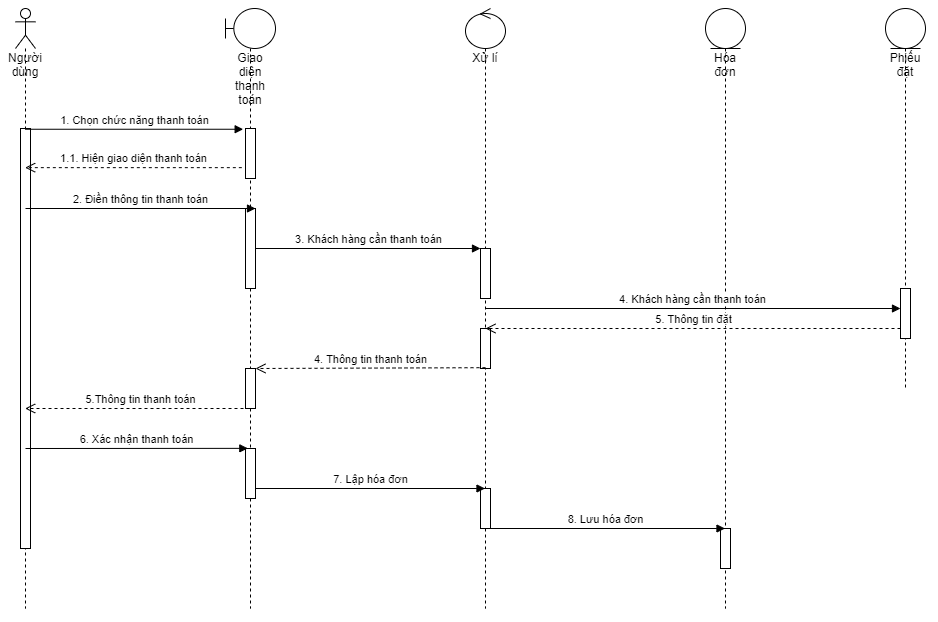

The diagram above was exported from draw.io. Its source (the exported page's mxGraphModel, read from the mxfile embedded in the PNG):
<mxGraphModel dx="853" dy="493" grid="1" gridSize="10" guides="1" tooltips="1" connect="1" arrows="1" fold="1" page="1" pageScale="1" pageWidth="827" pageHeight="1169" math="0" shadow="0">
  <root>
    <mxCell id="0" />
    <mxCell id="1" parent="0" />
    <mxCell id="fB81-OKyOLuFWp2YK4cH-1" value="Người dùng" style="shape=umlLifeline;participant=umlActor;perimeter=lifelinePerimeter;whiteSpace=wrap;html=1;container=1;collapsible=0;recursiveResize=0;verticalAlign=top;spacingTop=36;outlineConnect=0;" vertex="1" parent="1">
      <mxGeometry x="30" y="160" width="20" height="600" as="geometry" />
    </mxCell>
    <mxCell id="fB81-OKyOLuFWp2YK4cH-6" value="" style="html=1;points=[];perimeter=orthogonalPerimeter;" vertex="1" parent="fB81-OKyOLuFWp2YK4cH-1">
      <mxGeometry x="5" y="120" width="10" height="420" as="geometry" />
    </mxCell>
    <mxCell id="fB81-OKyOLuFWp2YK4cH-3" value="Giao diện thanh toán" style="shape=umlLifeline;participant=umlBoundary;perimeter=lifelinePerimeter;whiteSpace=wrap;html=1;container=1;collapsible=0;recursiveResize=0;verticalAlign=top;spacingTop=36;outlineConnect=0;" vertex="1" parent="1">
      <mxGeometry x="240" y="160" width="50" height="600" as="geometry" />
    </mxCell>
    <mxCell id="fB81-OKyOLuFWp2YK4cH-7" value="" style="html=1;points=[];perimeter=orthogonalPerimeter;" vertex="1" parent="fB81-OKyOLuFWp2YK4cH-3">
      <mxGeometry x="20" y="120" width="10" height="50" as="geometry" />
    </mxCell>
    <mxCell id="fB81-OKyOLuFWp2YK4cH-10" value="" style="html=1;points=[];perimeter=orthogonalPerimeter;" vertex="1" parent="fB81-OKyOLuFWp2YK4cH-3">
      <mxGeometry x="20" y="200" width="10" height="80" as="geometry" />
    </mxCell>
    <mxCell id="fB81-OKyOLuFWp2YK4cH-26" value="" style="html=1;points=[];perimeter=orthogonalPerimeter;" vertex="1" parent="fB81-OKyOLuFWp2YK4cH-3">
      <mxGeometry x="20" y="440" width="10" height="50" as="geometry" />
    </mxCell>
    <mxCell id="fB81-OKyOLuFWp2YK4cH-4" value="Xử lí" style="shape=umlLifeline;participant=umlControl;perimeter=lifelinePerimeter;whiteSpace=wrap;html=1;container=1;collapsible=0;recursiveResize=0;verticalAlign=top;spacingTop=36;outlineConnect=0;" vertex="1" parent="1">
      <mxGeometry x="480" y="160" width="40" height="600" as="geometry" />
    </mxCell>
    <mxCell id="fB81-OKyOLuFWp2YK4cH-13" value="" style="html=1;points=[];perimeter=orthogonalPerimeter;" vertex="1" parent="fB81-OKyOLuFWp2YK4cH-4">
      <mxGeometry x="15" y="240" width="10" height="50" as="geometry" />
    </mxCell>
    <mxCell id="fB81-OKyOLuFWp2YK4cH-20" value="" style="html=1;points=[];perimeter=orthogonalPerimeter;" vertex="1" parent="fB81-OKyOLuFWp2YK4cH-4">
      <mxGeometry x="15" y="320" width="10" height="40" as="geometry" />
    </mxCell>
    <mxCell id="fB81-OKyOLuFWp2YK4cH-29" value="" style="html=1;points=[];perimeter=orthogonalPerimeter;" vertex="1" parent="fB81-OKyOLuFWp2YK4cH-4">
      <mxGeometry x="15" y="480" width="10" height="40" as="geometry" />
    </mxCell>
    <mxCell id="fB81-OKyOLuFWp2YK4cH-5" value="Hóa đơn" style="shape=umlLifeline;participant=umlEntity;perimeter=lifelinePerimeter;whiteSpace=wrap;html=1;container=1;collapsible=0;recursiveResize=0;verticalAlign=top;spacingTop=36;outlineConnect=0;" vertex="1" parent="1">
      <mxGeometry x="720" y="160" width="40" height="600" as="geometry" />
    </mxCell>
    <mxCell id="fB81-OKyOLuFWp2YK4cH-30" value="" style="html=1;points=[];perimeter=orthogonalPerimeter;" vertex="1" parent="fB81-OKyOLuFWp2YK4cH-5">
      <mxGeometry x="15" y="520" width="10" height="40" as="geometry" />
    </mxCell>
    <mxCell id="fB81-OKyOLuFWp2YK4cH-8" value="1. Chọn chức năng thanh toán" style="html=1;verticalAlign=bottom;endArrow=block;entryX=-0.233;entryY=0.015;entryDx=0;entryDy=0;entryPerimeter=0;" edge="1" parent="1" source="fB81-OKyOLuFWp2YK4cH-1" target="fB81-OKyOLuFWp2YK4cH-7">
      <mxGeometry width="80" relative="1" as="geometry">
        <mxPoint x="370" y="220" as="sourcePoint" />
        <mxPoint x="450" y="220" as="targetPoint" />
      </mxGeometry>
    </mxCell>
    <mxCell id="fB81-OKyOLuFWp2YK4cH-9" value="1.1. Hiện giao diện thanh toán" style="html=1;verticalAlign=bottom;endArrow=open;dashed=1;endSize=8;exitX=-0.367;exitY=0.783;exitDx=0;exitDy=0;exitPerimeter=0;" edge="1" parent="1" source="fB81-OKyOLuFWp2YK4cH-7" target="fB81-OKyOLuFWp2YK4cH-1">
      <mxGeometry relative="1" as="geometry">
        <mxPoint x="210" y="330" as="sourcePoint" />
        <mxPoint x="370" y="220" as="targetPoint" />
      </mxGeometry>
    </mxCell>
    <mxCell id="fB81-OKyOLuFWp2YK4cH-11" value="2. Điền thông tin thanh toán" style="html=1;verticalAlign=bottom;endArrow=block;" edge="1" parent="1">
      <mxGeometry width="80" relative="1" as="geometry">
        <mxPoint x="40" y="360" as="sourcePoint" />
        <mxPoint x="270" y="360" as="targetPoint" />
      </mxGeometry>
    </mxCell>
    <mxCell id="fB81-OKyOLuFWp2YK4cH-12" value="3. Khách hàng cần thanh toán" style="html=1;verticalAlign=bottom;endArrow=block;" edge="1" parent="1" source="fB81-OKyOLuFWp2YK4cH-10" target="fB81-OKyOLuFWp2YK4cH-13">
      <mxGeometry width="80" relative="1" as="geometry">
        <mxPoint x="370" y="390" as="sourcePoint" />
        <mxPoint x="450" y="390" as="targetPoint" />
      </mxGeometry>
    </mxCell>
    <mxCell id="fB81-OKyOLuFWp2YK4cH-17" value="4. Khách hàng cần thanh toán" style="html=1;verticalAlign=bottom;endArrow=block;" edge="1" parent="1" source="fB81-OKyOLuFWp2YK4cH-4" target="fB81-OKyOLuFWp2YK4cH-18">
      <mxGeometry width="80" relative="1" as="geometry">
        <mxPoint x="540" y="440" as="sourcePoint" />
        <mxPoint x="620" y="440" as="targetPoint" />
      </mxGeometry>
    </mxCell>
    <mxCell id="fB81-OKyOLuFWp2YK4cH-21" value="5. Thông tin đặt" style="html=1;verticalAlign=bottom;endArrow=open;dashed=1;endSize=8;" edge="1" parent="1" source="fB81-OKyOLuFWp2YK4cH-18">
      <mxGeometry relative="1" as="geometry">
        <mxPoint x="580" y="480" as="sourcePoint" />
        <mxPoint x="500" y="480" as="targetPoint" />
      </mxGeometry>
    </mxCell>
    <mxCell id="fB81-OKyOLuFWp2YK4cH-22" value="Phiếu đặt" style="shape=umlLifeline;participant=umlEntity;perimeter=lifelinePerimeter;whiteSpace=wrap;html=1;container=1;collapsible=0;recursiveResize=0;verticalAlign=top;spacingTop=36;outlineConnect=0;" vertex="1" parent="1">
      <mxGeometry x="900" y="160" width="40" height="380" as="geometry" />
    </mxCell>
    <mxCell id="fB81-OKyOLuFWp2YK4cH-18" value="" style="html=1;points=[];perimeter=orthogonalPerimeter;" vertex="1" parent="fB81-OKyOLuFWp2YK4cH-22">
      <mxGeometry x="15" y="280" width="10" height="50" as="geometry" />
    </mxCell>
    <mxCell id="fB81-OKyOLuFWp2YK4cH-23" value="4. Thông tin thanh toán" style="html=1;verticalAlign=bottom;endArrow=open;dashed=1;endSize=8;" edge="1" parent="1" target="fB81-OKyOLuFWp2YK4cH-24">
      <mxGeometry relative="1" as="geometry">
        <mxPoint x="500" y="519.17" as="sourcePoint" />
        <mxPoint x="340" y="519" as="targetPoint" />
      </mxGeometry>
    </mxCell>
    <mxCell id="fB81-OKyOLuFWp2YK4cH-24" value="" style="html=1;points=[];perimeter=orthogonalPerimeter;" vertex="1" parent="1">
      <mxGeometry x="260" y="520" width="10" height="40" as="geometry" />
    </mxCell>
    <mxCell id="fB81-OKyOLuFWp2YK4cH-25" value="5.Thông tin thanh toán" style="html=1;verticalAlign=bottom;endArrow=open;dashed=1;endSize=8;" edge="1" parent="1" target="fB81-OKyOLuFWp2YK4cH-1">
      <mxGeometry relative="1" as="geometry">
        <mxPoint x="270" y="560" as="sourcePoint" />
        <mxPoint x="120" y="560" as="targetPoint" />
      </mxGeometry>
    </mxCell>
    <mxCell id="fB81-OKyOLuFWp2YK4cH-27" value="6. Xác nhận thanh toán" style="html=1;verticalAlign=bottom;endArrow=block;entryX=0.233;entryY=-0.003;entryDx=0;entryDy=0;entryPerimeter=0;" edge="1" parent="1" target="fB81-OKyOLuFWp2YK4cH-26">
      <mxGeometry width="80" relative="1" as="geometry">
        <mxPoint x="40" y="600" as="sourcePoint" />
        <mxPoint x="200" y="600" as="targetPoint" />
      </mxGeometry>
    </mxCell>
    <mxCell id="fB81-OKyOLuFWp2YK4cH-28" value="7. Lập hóa đơn" style="html=1;verticalAlign=bottom;endArrow=block;" edge="1" parent="1" target="fB81-OKyOLuFWp2YK4cH-4">
      <mxGeometry width="80" relative="1" as="geometry">
        <mxPoint x="270" y="640" as="sourcePoint" />
        <mxPoint x="406.5" y="640" as="targetPoint" />
      </mxGeometry>
    </mxCell>
    <mxCell id="fB81-OKyOLuFWp2YK4cH-31" value="8. Lưu hóa đơn" style="html=1;verticalAlign=bottom;endArrow=block;" edge="1" parent="1" target="fB81-OKyOLuFWp2YK4cH-5">
      <mxGeometry width="80" relative="1" as="geometry">
        <mxPoint x="500" y="680" as="sourcePoint" />
        <mxPoint x="640" y="680" as="targetPoint" />
      </mxGeometry>
    </mxCell>
  </root>
</mxGraphModel>